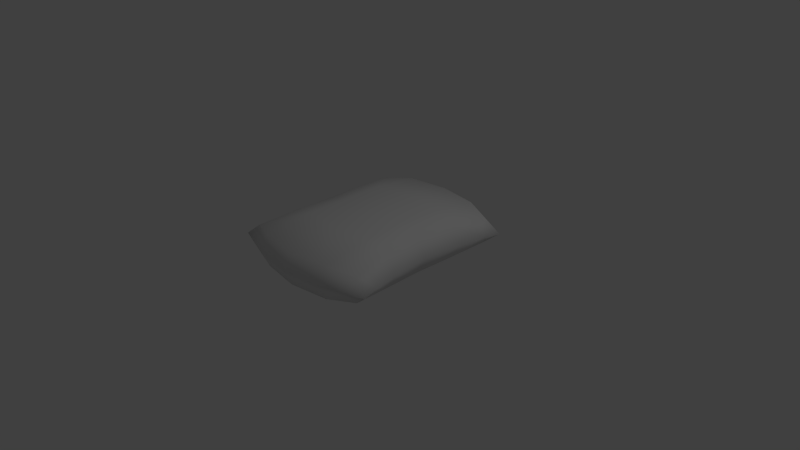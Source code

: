 # Source: item_bag.blend  (saved by Blender 2.76.0; exported with 4.5.12 LTS)
import bpy
from mathutils import Matrix  # noqa: F401  (used for matrix-valued properties, if any)

bpy.ops.wm.read_factory_settings(use_empty=True)
scene = bpy.context.scene
scene.name = 'Scene'

# ---- collections
col_collection_1 = bpy.data.collections.new('Collection 1'); scene.collection.children.link(col_collection_1)

# ---- materials (node trees are filled in below, after node groups)
mat_mat_bag = bpy.data.materials.new('Mat-Bag')
mat_mat_bag.alpha_threshold = 0.0
mat_mat_bag.use_transparent_shadow = False
mat_mat_bag.roughness = 0.5
mat_mat_bag.specular_intensity = 0.009554

# ---- material node trees

# ---- world
world_world = bpy.data.worlds.new('World'); scene.world = world_world
world_world.color = (0.05088, 0.05088, 0.05088)
world_world.use_sun_shadow = False
world_world.sun_shadow_jitter_overblur = 0.0
world_world.cycles.sampling_method = 'MANUAL'
world_world.cycles.sample_map_resolution = 256

# ---- cameras
cam_camera = bpy.data.cameras.new('Camera')
cam_camera.clip_end = 100.0
cam_camera.lens = 35.0
cam_camera.sensor_width = 32.0
cam_camera.sensor_height = 18.0
cam_camera.ortho_scale = 7.314
cam_camera.dof.focus_distance = 0.0
cam_camera.dof.aperture_fstop = 128.0

# ---- lights
light_lamp = bpy.data.lights.new('Lamp', 'POINT')
light_lamp.transmission_factor = 0.0
light_lamp.cutoff_distance = 30.0
light_lamp.energy = 100.0
light_lamp.shadow_buffer_clip_start = 1.001
light_lamp.shadow_soft_size = 0.1
light_lamp.shadow_maximum_resolution = 0.006
light_lamp.use_absolute_resolution = True
light_lamp.cycles.use_multiple_importance_sampling = False

# ---- meshes
me_cube_001 = bpy.data.meshes.new('Cube.001')
me_cube_001.from_pydata([(0.9313, -1.081, 0.1671), (0.8207, -0.5, 0.244), (0.5496, -1.226, 0.2158), (0.5264, -0.5625, 0.3036), (-0.9313, -1.081, 0.1671), (0.0, -1.306, 0.2158), (-0.8207, -0.5, 0.244), (0.0, -0.6387, 0.3169), (-0.5496, -1.226, 0.2158), (-0.5264, -0.5625, 0.3036), (0.9313, 1.081, 0.1671), (0.8041, 0.0, 0.244), (0.8207, 0.5, 0.244), (0.5496, 1.226, 0.2158), (0.5032, 0.0, 0.3145), (0.5264, 0.5625, 0.3036), (-0.9313, 1.081, 0.1671), (0.0, 1.306, 0.2158), (-0.8041, 0.0, 0.244), (0.0, 0.0, 0.3411), (-0.8207, 0.5, 0.244), (0.0, 0.6387, 0.3169), (-0.5496, 1.226, 0.2158), (-0.5032, 0.0, 0.3145), (-0.5264, 0.5625, 0.3036), (0.9313, -1.081, -0.1671), (1.135, -1.129, 0.0), (0.8207, -0.5, -0.244), (1.008, -0.5644, 0.0), (1.067, -0.8987, 0.0), (0.5496, -1.226, -0.2158), (0.5787, -1.322, 0.0), (0.5264, -0.5625, -0.3036), (-0.9313, -1.081, -0.1671), (0.0, -1.306, -0.2158), (-1.135, -1.129, 0.0), (0.0, -1.39, 0.0), (-0.8207, -0.5, -0.244), (0.0, -0.6387, -0.3169), (-1.008, -0.5644, 0.0), (-1.067, -0.8987, 0.0), (-0.5496, -1.226, -0.2158), (-0.5787, -1.322, 0.0), (-0.5264, -0.5625, -0.3036), (0.9313, 1.081, -0.1671), (1.135, 1.129, 0.0), (0.8041, 0.0, -0.244), (0.9485, 0.0, 0.0), (0.8207, 0.5, -0.244), (1.008, 0.5644, 0.0), (1.067, 0.8987, 0.0), (0.5496, 1.226, -0.2158), (0.5787, 1.322, 0.0), (0.5032, 0.0, -0.3145), (0.5264, 0.5625, -0.3036), (-0.9313, 1.081, -0.1671), (0.0, 1.306, -0.2158), (-1.135, 1.129, 0.0), (0.0, 1.39, 0.0), (-0.8041, 0.0, -0.244), (0.0, 0.0, -0.3411), (-0.9485, 0.0, 0.0), (-0.8207, 0.5, -0.244), (0.0, 0.6387, -0.3169), (-1.008, 0.5644, 0.0), (-1.067, 0.8987, 0.0), (-0.5496, 1.226, -0.2158), (-0.5787, 1.322, 0.0), (-0.5032, 0.0, -0.3145), (-0.5264, 0.5625, -0.3036)], [], [(2, 5, 36, 31), (0, 26, 29), (3, 14, 19, 7), (2, 3, 7, 5), (11, 1, 28, 47), (1, 0, 29, 28), (0, 1, 3, 2), (1, 11, 14, 3), (0, 2, 31, 26), (8, 42, 36, 5), (4, 40, 35), (9, 7, 19, 23), (8, 5, 7, 9), (18, 61, 39, 6), (6, 39, 40, 4), (4, 8, 9, 6), (6, 9, 23, 18), (4, 35, 42, 8), (13, 52, 58, 17), (10, 50, 45), (15, 21, 19, 14), (13, 17, 21, 15), (11, 47, 49, 12), (12, 49, 50, 10), (10, 13, 15, 12), (12, 15, 14, 11), (10, 45, 52, 13), (22, 17, 58, 67), (16, 57, 65), (24, 23, 19, 21), (22, 24, 21, 17), (18, 20, 64, 61), (20, 16, 65, 64), (16, 20, 24, 22), (20, 18, 23, 24), (16, 22, 67, 57), (30, 31, 36, 34), (25, 29, 26), (32, 38, 60, 53), (30, 34, 38, 32), (46, 47, 28, 27), (27, 28, 29, 25), (25, 30, 32, 27), (27, 32, 53, 46), (25, 26, 31, 30), (41, 34, 36, 42), (33, 35, 40), (43, 68, 60, 38), (41, 43, 38, 34), (59, 37, 39, 61), (37, 33, 40, 39), (33, 37, 43, 41), (37, 59, 68, 43), (33, 41, 42, 35), (51, 56, 58, 52), (44, 45, 50), (54, 53, 60, 63), (51, 54, 63, 56), (46, 48, 49, 47), (48, 44, 50, 49), (44, 48, 54, 51), (48, 46, 53, 54), (44, 51, 52, 45), (66, 67, 58, 56), (55, 65, 57), (69, 63, 60, 68), (66, 56, 63, 69), (59, 61, 64, 62), (62, 64, 65, 55), (55, 66, 69, 62), (62, 69, 68, 59), (55, 57, 67, 66)])
me_cube_001.polygons.foreach_set('use_smooth', [True] * 72)
_uv = me_cube_001.uv_layers.new(name='UVMap')
_uv.uv.foreach_set('vector', [0.1978, 0.3661, 0.1978, 0.7172, 0.002344, 0.7172, 0.002344, 0.3661, 0.1978, 0.1625, 0.09207, 0.0, 0.1978, 0.0, 0.6158, 0.3661, 0.9961, 0.3661, 0.9961, 0.7172, 0.6158, 0.7172, 0.1978, 0.3661, 0.6158, 0.3661, 0.6158, 0.7172, 0.1978, 0.7172, 0.9961, 0.1625, 0.6158, 0.1625, 0.6158, 0.0, 0.9961, 0.0, 0.6158, 0.1625, 0.1978, 0.1625, 0.1978, 0.0, 0.6158, 0.0, 0.1978, 0.1625, 0.6158, 0.1625, 0.6158, 0.3661, 0.1978, 0.3661, 0.6158, 0.1625, 0.9961, 0.1625, 0.9961, 0.3661, 0.6158, 0.3661, 0.1978, 0.1625, 0.1978, 0.3661, 0.002344, 0.3661, 0.002344, 0.06793, 0.1978, 0.3661, 0.002344, 0.3661, 0.002344, 0.7172, 0.1978, 0.7172, 0.1978, 0.1625, 0.1978, 0.0, 0.09207, 0.0, 0.6158, 0.3661, 0.6158, 0.7172, 0.9961, 0.7172, 0.9961, 0.3661, 0.1978, 0.3661, 0.1978, 0.7172, 0.6158, 0.7172, 0.6158, 0.3661, 0.9961, 0.1625, 0.9961, 0.0, 0.6158, 0.0, 0.6158, 0.1625, 0.6158, 0.1625, 0.6158, 0.0, 0.1978, 0.0, 0.1978, 0.1625, 0.1978, 0.1625, 0.1978, 0.3661, 0.6158, 0.3661, 0.6158, 0.1625, 0.6158, 0.1625, 0.6158, 0.3661, 0.9961, 0.3661, 0.9961, 0.1625, 0.1978, 0.1625, 0.002344, 0.06793, 0.002344, 0.3661, 0.1978, 0.3661, 0.1978, 0.3661, 0.002344, 0.3661, 0.002344, 0.7172, 0.1978, 0.7172, 0.1978, 0.1625, 0.1978, 0.0, 0.09207, 0.0, 0.6158, 0.3661, 0.6158, 0.7172, 0.9961, 0.7172, 0.9961, 0.3661, 0.1978, 0.3661, 0.1978, 0.7172, 0.6158, 0.7172, 0.6158, 0.3661, 0.9961, 0.1625, 0.9961, 0.0, 0.6158, 0.0, 0.6158, 0.1625, 0.6158, 0.1625, 0.6158, 0.0, 0.1978, 0.0, 0.1978, 0.1625, 0.1978, 0.1625, 0.1978, 0.3661, 0.6158, 0.3661, 0.6158, 0.1625, 0.6158, 0.1625, 0.6158, 0.3661, 0.9961, 0.3661, 0.9961, 0.1625, 0.1978, 0.1625, 0.002344, 0.06793, 0.002344, 0.3661, 0.1978, 0.3661, 0.1978, 0.3661, 0.1978, 0.7172, 0.002344, 0.7172, 0.002344, 0.3661, 0.1978, 0.1625, 0.09207, 0.0, 0.1978, 0.0, 0.6158, 0.3661, 0.9961, 0.3661, 0.9961, 0.7172, 0.6158, 0.7172, 0.1978, 0.3661, 0.6158, 0.3661, 0.6158, 0.7172, 0.1978, 0.7172, 0.9961, 0.1625, 0.6158, 0.1625, 0.6158, 0.0, 0.9961, 0.0, 0.6158, 0.1625, 0.1978, 0.1625, 0.1978, 0.0, 0.6158, 0.0, 0.1978, 0.1625, 0.6158, 0.1625, 0.6158, 0.3661, 0.1978, 0.3661, 0.6158, 0.1625, 0.9961, 0.1625, 0.9961, 0.3661, 0.6158, 0.3661, 0.1978, 0.1625, 0.1978, 0.3661, 0.002344, 0.3661, 0.002344, 0.06793, 0.1978, 0.3661, 0.002344, 0.3661, 0.002344, 0.7172, 0.1978, 0.7172, 0.1978, 0.1625, 0.1978, 0.0, 0.09207, 0.0, 0.6158, 0.3661, 0.6158, 0.7172, 0.9961, 0.7172, 0.9961, 0.3661, 0.1978, 0.3661, 0.1978, 0.7172, 0.6158, 0.7172, 0.6158, 0.3661, 0.9961, 0.1625, 0.9961, 0.0, 0.6158, 0.0, 0.6158, 0.1625, 0.6158, 0.1625, 0.6158, 0.0, 0.1978, 0.0, 0.1978, 0.1625, 0.1978, 0.1625, 0.1978, 0.3661, 0.6158, 0.3661, 0.6158, 0.1625, 0.6158, 0.1625, 0.6158, 0.3661, 0.9961, 0.3661, 0.9961, 0.1625, 0.1978, 0.1625, 0.002344, 0.06793, 0.002344, 0.3661, 0.1978, 0.3661, 0.1978, 0.3661, 0.1978, 0.7172, 0.002344, 0.7172, 0.002344, 0.3661, 0.1978, 0.1625, 0.09207, 0.0, 0.1978, 0.0, 0.6158, 0.3661, 0.9961, 0.3661, 0.9961, 0.7172, 0.6158, 0.7172, 0.1978, 0.3661, 0.6158, 0.3661, 0.6158, 0.7172, 0.1978, 0.7172, 0.9961, 0.1625, 0.6158, 0.1625, 0.6158, 0.0, 0.9961, 0.0, 0.6158, 0.1625, 0.1978, 0.1625, 0.1978, 0.0, 0.6158, 0.0, 0.1978, 0.1625, 0.6158, 0.1625, 0.6158, 0.3661, 0.1978, 0.3661, 0.6158, 0.1625, 0.9961, 0.1625, 0.9961, 0.3661, 0.6158, 0.3661, 0.1978, 0.1625, 0.1978, 0.3661, 0.002344, 0.3661, 0.002344, 0.06793, 0.1978, 0.3661, 0.1978, 0.7172, 0.002344, 0.7172, 0.002344, 0.3661, 0.1978, 0.1625, 0.09207, 0.0, 0.1978, 0.0, 0.6158, 0.3661, 0.9961, 0.3661, 0.9961, 0.7172, 0.6158, 0.7172, 0.1978, 0.3661, 0.6158, 0.3661, 0.6158, 0.7172, 0.1978, 0.7172, 0.9961, 0.1625, 0.6158, 0.1625, 0.6158, 0.0, 0.9961, 0.0, 0.6158, 0.1625, 0.1978, 0.1625, 0.1978, 0.0, 0.6158, 0.0, 0.1978, 0.1625, 0.6158, 0.1625, 0.6158, 0.3661, 0.1978, 0.3661, 0.6158, 0.1625, 0.9961, 0.1625, 0.9961, 0.3661, 0.6158, 0.3661, 0.1978, 0.1625, 0.1978, 0.3661, 0.002344, 0.3661, 0.002344, 0.06793, 0.1978, 0.3661, 0.002344, 0.3661, 0.002344, 0.7172, 0.1978, 0.7172, 0.1978, 0.1625, 0.1978, 0.0, 0.09207, 0.0, 0.6158, 0.3661, 0.6158, 0.7172, 0.9961, 0.7172, 0.9961, 0.3661, 0.1978, 0.3661, 0.1978, 0.7172, 0.6158, 0.7172, 0.6158, 0.3661, 0.9961, 0.1625, 0.9961, 0.0, 0.6158, 0.0, 0.6158, 0.1625, 0.6158, 0.1625, 0.6158, 0.0, 0.1978, 0.0, 0.1978, 0.1625, 0.1978, 0.1625, 0.1978, 0.3661, 0.6158, 0.3661, 0.6158, 0.1625, 0.6158, 0.1625, 0.6158, 0.3661, 0.9961, 0.3661, 0.9961, 0.1625, 0.1978, 0.1625, 0.002344, 0.06793, 0.002344, 0.3661, 0.1978, 0.3661])
me_cube_001.materials.append(mat_mat_bag)
me_cube_001.use_remesh_preserve_volume = False
me_cube_001.use_remesh_preserve_attributes = False
me_cube_001.use_mirror_vertex_groups = False
me_cube_001.update()

# ---- objects
ob_bag = bpy.data.objects.new('bag', me_cube_001)
ob_lamp = bpy.data.objects.new('Lamp', light_lamp)
ob_camera = bpy.data.objects.new('Camera', cam_camera)

# ---- transforms, parenting, visibility, modifiers, constraints
ob_bag.location = (0.0, 0.0, 0.3)
ob_bag.lineart.crease_threshold = 0.0
ob_lamp.location = (4.076, 1.005, 5.904)
ob_lamp.rotation_euler = (0.6503, 0.05522, 1.866)
ob_lamp.lock_rotations_4d = False
ob_lamp.empty_display_type = 'ARROWS'
ob_lamp.color = (0.0, 0.0, 0.0, 0.0)
ob_lamp.lineart.crease_threshold = 0.0
ob_camera.location = (7.481, -6.508, 5.344)
ob_camera.rotation_euler = (1.109, 0.01082, 0.8149)
ob_camera.lock_rotations_4d = False
ob_camera.empty_display_type = 'ARROWS'
ob_camera.color = (0.0, 0.0, 0.0, 0.0)
ob_camera.display_type = 'WIRE'
ob_camera.lineart.crease_threshold = 0.0

# ---- collection membership
col_collection_1.objects.link(ob_bag)
col_collection_1.objects.link(ob_lamp)
col_collection_1.objects.link(ob_camera)

# ---- scene / render settings (as saved in the file)
scene.camera = ob_camera
scene.frame_start = 1; scene.frame_end = 250; scene.frame_set(1)
scene.render.engine = 'BLENDER_EEVEE_NEXT'
scene.render.resolution_percentage = 50
scene.render.dither_intensity = 0.0
scene.cycles.use_denoising = False
scene.cycles.samples = 10
scene.cycles.sampling_pattern = 'TABULATED_SOBOL'
scene.cycles.light_sampling_threshold = 0.0
scene.cycles.use_adaptive_sampling = False
scene.cycles.use_light_tree = False
scene.cycles.blur_glossy = 0.0
scene.cycles.pixel_filter_type = 'GAUSSIAN'
scene.cycles.sample_clamp_indirect = 0.0
scene.view_settings.view_transform = 'Standard'
bpy.context.view_layer.update()
